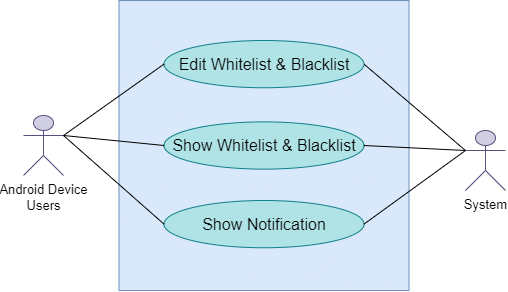

The diagram above was exported from draw.io. Its source (the exported page's mxGraphModel, read from the mxfile embedded in the PNG):
<mxGraphModel dx="842" dy="1519" grid="1" gridSize="10" guides="1" tooltips="1" connect="1" arrows="1" fold="1" page="1" pageScale="1" pageWidth="850" pageHeight="1100" math="0" shadow="0">
  <root>
    <mxCell id="0" />
    <mxCell id="1" parent="0" />
    <mxCell id="ekWfqHdSPtGrpWZHFan1-1" value="" style="whiteSpace=wrap;html=1;aspect=fixed;movable=1;resizable=1;rotatable=1;deletable=1;editable=1;locked=0;connectable=1;fillColor=#dae8fc;strokeColor=#6c8ebf;" parent="1" vertex="1">
      <mxGeometry x="253.5" y="-730" width="290" height="290" as="geometry" />
    </mxCell>
    <mxCell id="ekWfqHdSPtGrpWZHFan1-3" value="&lt;span style=&quot;font-size: 13px;&quot;&gt;System&lt;/span&gt;" style="shape=umlActor;verticalLabelPosition=bottom;verticalAlign=top;html=1;outlineConnect=0;strokeColor=#56517e;movable=1;resizable=1;rotatable=1;deletable=1;editable=1;locked=0;connectable=1;fillColor=#d0cee2;" parent="1" vertex="1">
      <mxGeometry x="600" y="-600" width="40" height="60" as="geometry" />
    </mxCell>
    <mxCell id="ekWfqHdSPtGrpWZHFan1-6" value="" style="endArrow=none;html=1;rounded=0;entryX=0;entryY=0.3333333333333333;entryDx=0;entryDy=0;entryPerimeter=0;exitX=1;exitY=0.5;exitDx=0;exitDy=0;strokeColor=#000000;movable=1;resizable=1;rotatable=1;deletable=1;editable=1;locked=0;connectable=1;" parent="1" source="ekWfqHdSPtGrpWZHFan1-15" target="ekWfqHdSPtGrpWZHFan1-3" edge="1">
      <mxGeometry width="50" height="50" relative="1" as="geometry">
        <mxPoint x="250.49999999999977" y="-600.75" as="sourcePoint" />
        <mxPoint x="311" y="-417" as="targetPoint" />
      </mxGeometry>
    </mxCell>
    <mxCell id="ekWfqHdSPtGrpWZHFan1-14" value="&lt;font style=&quot;font-size: 13px;&quot;&gt;Android Device&lt;/font&gt;&lt;div&gt;&lt;font style=&quot;font-size: 13px;&quot;&gt;Users&lt;/font&gt;&lt;/div&gt;" style="shape=umlActor;verticalLabelPosition=bottom;verticalAlign=top;html=1;outlineConnect=0;strokeColor=#56517e;movable=1;resizable=1;rotatable=1;deletable=1;editable=1;locked=0;connectable=1;fillColor=#d0cee2;" parent="1" vertex="1">
      <mxGeometry x="158" y="-615" width="40" height="60" as="geometry" />
    </mxCell>
    <mxCell id="ekWfqHdSPtGrpWZHFan1-15" value="&lt;span style=&quot;font-size: 16px;&quot;&gt;Edit Whitelist &amp;amp; Blacklist&lt;/span&gt;" style="ellipse;whiteSpace=wrap;html=1;fillColor=#b0e3e6;strokeColor=#0e8088;movable=1;resizable=1;rotatable=1;deletable=1;editable=1;locked=0;connectable=1;" parent="1" vertex="1">
      <mxGeometry x="298.5" y="-690" width="200" height="47.25" as="geometry" />
    </mxCell>
    <mxCell id="ekWfqHdSPtGrpWZHFan1-16" value="&lt;span style=&quot;font-size: 16px;&quot;&gt;Show Whitelist &amp;amp; Blacklist&lt;/span&gt;" style="ellipse;whiteSpace=wrap;html=1;fillColor=#b0e3e6;strokeColor=#0e8088;movable=1;resizable=1;rotatable=1;deletable=1;editable=1;locked=0;connectable=1;" parent="1" vertex="1">
      <mxGeometry x="298.5" y="-608.62" width="200" height="47.25" as="geometry" />
    </mxCell>
    <mxCell id="ekWfqHdSPtGrpWZHFan1-22" value="&lt;font style=&quot;font-size: 16px;&quot;&gt;Show Notification&lt;/font&gt;" style="ellipse;whiteSpace=wrap;html=1;fillColor=#b0e3e6;strokeColor=#0e8088;movable=1;resizable=1;rotatable=1;deletable=1;editable=1;locked=0;connectable=1;" parent="1" vertex="1">
      <mxGeometry x="298.5" y="-530" width="200" height="47.25" as="geometry" />
    </mxCell>
    <mxCell id="GXFdGLRZcUY1V9R3fing-1" value="" style="endArrow=none;html=1;rounded=0;exitX=1;exitY=0.5;exitDx=0;exitDy=0;strokeColor=#000000;movable=1;resizable=1;rotatable=1;deletable=1;editable=1;locked=0;connectable=1;entryX=0;entryY=0.3333333333333333;entryDx=0;entryDy=0;entryPerimeter=0;" parent="1" source="ekWfqHdSPtGrpWZHFan1-16" target="ekWfqHdSPtGrpWZHFan1-3" edge="1">
      <mxGeometry width="50" height="50" relative="1" as="geometry">
        <mxPoint x="309" y="-656" as="sourcePoint" />
        <mxPoint x="630" y="-650" as="targetPoint" />
      </mxGeometry>
    </mxCell>
    <mxCell id="GXFdGLRZcUY1V9R3fing-2" value="" style="endArrow=none;html=1;rounded=0;exitX=0;exitY=0.5;exitDx=0;exitDy=0;strokeColor=#000000;movable=1;resizable=1;rotatable=1;deletable=1;editable=1;locked=0;connectable=1;entryX=1;entryY=0.3333333333333333;entryDx=0;entryDy=0;entryPerimeter=0;" parent="1" source="ekWfqHdSPtGrpWZHFan1-22" target="ekWfqHdSPtGrpWZHFan1-14" edge="1">
      <mxGeometry width="50" height="50" relative="1" as="geometry">
        <mxPoint x="509" y="-575" as="sourcePoint" />
        <mxPoint x="593" y="-613" as="targetPoint" />
      </mxGeometry>
    </mxCell>
    <mxCell id="OuIqRXzVCEvBXWXR44CN-7" value="" style="endArrow=none;html=1;rounded=0;exitX=0;exitY=0.5;exitDx=0;exitDy=0;strokeColor=#000000;movable=1;resizable=1;rotatable=1;deletable=1;editable=1;locked=0;connectable=1;entryX=1;entryY=0.3333333333333333;entryDx=0;entryDy=0;entryPerimeter=0;" parent="1" source="ekWfqHdSPtGrpWZHFan1-15" target="ekWfqHdSPtGrpWZHFan1-14" edge="1">
      <mxGeometry width="50" height="50" relative="1" as="geometry">
        <mxPoint x="509" y="-575" as="sourcePoint" />
        <mxPoint x="593" y="-613" as="targetPoint" />
      </mxGeometry>
    </mxCell>
    <mxCell id="OuIqRXzVCEvBXWXR44CN-8" value="" style="endArrow=none;html=1;rounded=0;entryX=0;entryY=0.3333333333333333;entryDx=0;entryDy=0;entryPerimeter=0;exitX=1;exitY=0.5;exitDx=0;exitDy=0;strokeColor=#000000;movable=1;resizable=1;rotatable=1;deletable=1;editable=1;locked=0;connectable=1;" parent="1" source="ekWfqHdSPtGrpWZHFan1-22" target="ekWfqHdSPtGrpWZHFan1-3" edge="1">
      <mxGeometry width="50" height="50" relative="1" as="geometry">
        <mxPoint x="308" y="-575" as="sourcePoint" />
        <mxPoint x="224" y="-660" as="targetPoint" />
      </mxGeometry>
    </mxCell>
    <mxCell id="OuIqRXzVCEvBXWXR44CN-10" value="" style="endArrow=none;html=1;rounded=0;exitX=0;exitY=0.5;exitDx=0;exitDy=0;strokeColor=#000000;movable=1;resizable=1;rotatable=1;deletable=1;editable=1;locked=0;connectable=1;entryX=1;entryY=0.3333333333333333;entryDx=0;entryDy=0;entryPerimeter=0;" parent="1" source="ekWfqHdSPtGrpWZHFan1-16" target="ekWfqHdSPtGrpWZHFan1-14" edge="1">
      <mxGeometry width="50" height="50" relative="1" as="geometry">
        <mxPoint x="308" y="-656" as="sourcePoint" />
        <mxPoint x="180" y="-585" as="targetPoint" />
      </mxGeometry>
    </mxCell>
  </root>
</mxGraphModel>